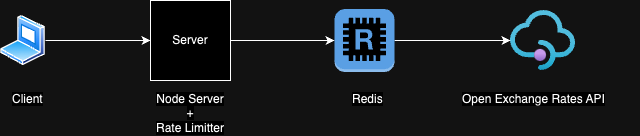

The diagram above was exported from draw.io. Its source (the exported page's mxGraphModel, read from the mxfile embedded in the PNG):
<mxGraphModel dx="658" dy="341" grid="1" gridSize="10" guides="1" tooltips="1" connect="1" arrows="1" fold="1" page="1" pageScale="1" pageWidth="827" pageHeight="1169" math="0" shadow="0">
  <root>
    <mxCell id="0" />
    <mxCell id="1" parent="0" />
    <mxCell id="gfJq3aF22BDoqWWkVnW2-39" value="" style="group" vertex="1" connectable="0" parent="1">
      <mxGeometry x="70" y="70" width="640" height="125" as="geometry" />
    </mxCell>
    <mxCell id="gfJq3aF22BDoqWWkVnW2-33" value="&lt;span style=&quot;color: rgb(0, 0, 0); font-family: Helvetica; font-size: 12px; font-style: normal; font-variant-ligatures: normal; font-variant-caps: normal; font-weight: 400; letter-spacing: normal; orphans: 2; text-align: center; text-indent: 0px; text-transform: none; widows: 2; word-spacing: 0px; -webkit-text-stroke-width: 0px; background-color: rgb(255, 255, 255); text-decoration-thickness: initial; text-decoration-style: initial; text-decoration-color: initial; float: none; display: inline !important;&quot;&gt;Open Exchange Rates API&lt;/span&gt;" style="text;whiteSpace=wrap;html=1;" vertex="1" parent="gfJq3aF22BDoqWWkVnW2-39">
      <mxGeometry x="460" y="85" width="180" height="40" as="geometry" />
    </mxCell>
    <mxCell id="gfJq3aF22BDoqWWkVnW2-38" value="" style="group" vertex="1" connectable="0" parent="gfJq3aF22BDoqWWkVnW2-39">
      <mxGeometry width="575" height="125" as="geometry" />
    </mxCell>
    <mxCell id="gfJq3aF22BDoqWWkVnW2-2" value="" style="image;aspect=fixed;perimeter=ellipsePerimeter;html=1;align=center;shadow=0;dashed=0;spacingTop=3;image=img/lib/active_directory/laptop_client.svg;" vertex="1" parent="gfJq3aF22BDoqWWkVnW2-38">
      <mxGeometry y="15" width="45" height="50" as="geometry" />
    </mxCell>
    <mxCell id="gfJq3aF22BDoqWWkVnW2-3" value="Server" style="whiteSpace=wrap;html=1;aspect=fixed;" vertex="1" parent="gfJq3aF22BDoqWWkVnW2-38">
      <mxGeometry x="150" width="80" height="80" as="geometry" />
    </mxCell>
    <mxCell id="gfJq3aF22BDoqWWkVnW2-10" style="edgeStyle=orthogonalEdgeStyle;rounded=0;orthogonalLoop=1;jettySize=auto;html=1;entryX=0;entryY=0.5;entryDx=0;entryDy=0;" edge="1" parent="gfJq3aF22BDoqWWkVnW2-38" source="gfJq3aF22BDoqWWkVnW2-2" target="gfJq3aF22BDoqWWkVnW2-3">
      <mxGeometry relative="1" as="geometry" />
    </mxCell>
    <mxCell id="gfJq3aF22BDoqWWkVnW2-14" value="" style="image;aspect=fixed;html=1;points=[];align=center;fontSize=12;image=img/lib/azure2/app_services/API_Management_Services.svg;" vertex="1" parent="gfJq3aF22BDoqWWkVnW2-38">
      <mxGeometry x="510" y="10" width="65" height="60" as="geometry" />
    </mxCell>
    <mxCell id="gfJq3aF22BDoqWWkVnW2-32" value="" style="edgeStyle=orthogonalEdgeStyle;rounded=0;orthogonalLoop=1;jettySize=auto;html=1;" edge="1" parent="gfJq3aF22BDoqWWkVnW2-38" source="gfJq3aF22BDoqWWkVnW2-21" target="gfJq3aF22BDoqWWkVnW2-14">
      <mxGeometry relative="1" as="geometry" />
    </mxCell>
    <mxCell id="gfJq3aF22BDoqWWkVnW2-21" value="" style="outlineConnect=0;dashed=0;verticalLabelPosition=bottom;verticalAlign=top;align=center;html=1;shape=mxgraph.aws3.redis;fillColor=#2E73B8;gradientColor=none;" vertex="1" parent="gfJq3aF22BDoqWWkVnW2-38">
      <mxGeometry x="334" y="8.5" width="60" height="63" as="geometry" />
    </mxCell>
    <mxCell id="gfJq3aF22BDoqWWkVnW2-31" value="" style="edgeStyle=orthogonalEdgeStyle;rounded=0;orthogonalLoop=1;jettySize=auto;html=1;" edge="1" parent="gfJq3aF22BDoqWWkVnW2-38" source="gfJq3aF22BDoqWWkVnW2-3" target="gfJq3aF22BDoqWWkVnW2-21">
      <mxGeometry relative="1" as="geometry" />
    </mxCell>
    <mxCell id="gfJq3aF22BDoqWWkVnW2-34" value="&lt;span style=&quot;color: rgb(0, 0, 0); font-family: Helvetica; font-size: 12px; font-style: normal; font-variant-ligatures: normal; font-variant-caps: normal; font-weight: 400; letter-spacing: normal; orphans: 2; text-align: center; text-indent: 0px; text-transform: none; widows: 2; word-spacing: 0px; -webkit-text-stroke-width: 0px; background-color: rgb(255, 255, 255); text-decoration-thickness: initial; text-decoration-style: initial; text-decoration-color: initial; float: none; display: inline !important;&quot;&gt;Redis&lt;/span&gt;" style="text;whiteSpace=wrap;html=1;" vertex="1" parent="gfJq3aF22BDoqWWkVnW2-38">
      <mxGeometry x="350" y="85" width="180" height="40" as="geometry" />
    </mxCell>
    <mxCell id="gfJq3aF22BDoqWWkVnW2-36" value="&lt;span style=&quot;color: rgb(0, 0, 0); font-family: Helvetica; font-size: 12px; font-style: normal; font-variant-ligatures: normal; font-variant-caps: normal; font-weight: 400; letter-spacing: normal; orphans: 2; text-align: center; text-indent: 0px; text-transform: none; widows: 2; word-spacing: 0px; -webkit-text-stroke-width: 0px; background-color: rgb(255, 255, 255); text-decoration-thickness: initial; text-decoration-style: initial; text-decoration-color: initial; float: none; display: inline !important;&quot;&gt;Client&lt;/span&gt;" style="text;whiteSpace=wrap;html=1;" vertex="1" parent="gfJq3aF22BDoqWWkVnW2-38">
      <mxGeometry x="10" y="85" width="180" height="40" as="geometry" />
    </mxCell>
    <mxCell id="gfJq3aF22BDoqWWkVnW2-37" value="&lt;div style=&quot;text-align: center;&quot;&gt;&lt;span style=&quot;background-color: rgb(255, 255, 255);&quot;&gt;Node Server&lt;/span&gt;&lt;/div&gt;&lt;div style=&quot;text-align: center;&quot;&gt;&lt;span style=&quot;background-color: rgb(255, 255, 255);&quot;&gt;+&lt;/span&gt;&lt;/div&gt;&lt;div style=&quot;text-align: center;&quot;&gt;&lt;span style=&quot;background-color: rgb(255, 255, 255);&quot;&gt;Rate Limitter&lt;/span&gt;&lt;/div&gt;" style="text;whiteSpace=wrap;html=1;" vertex="1" parent="gfJq3aF22BDoqWWkVnW2-38">
      <mxGeometry x="154" y="85" width="180" height="40" as="geometry" />
    </mxCell>
  </root>
</mxGraphModel>